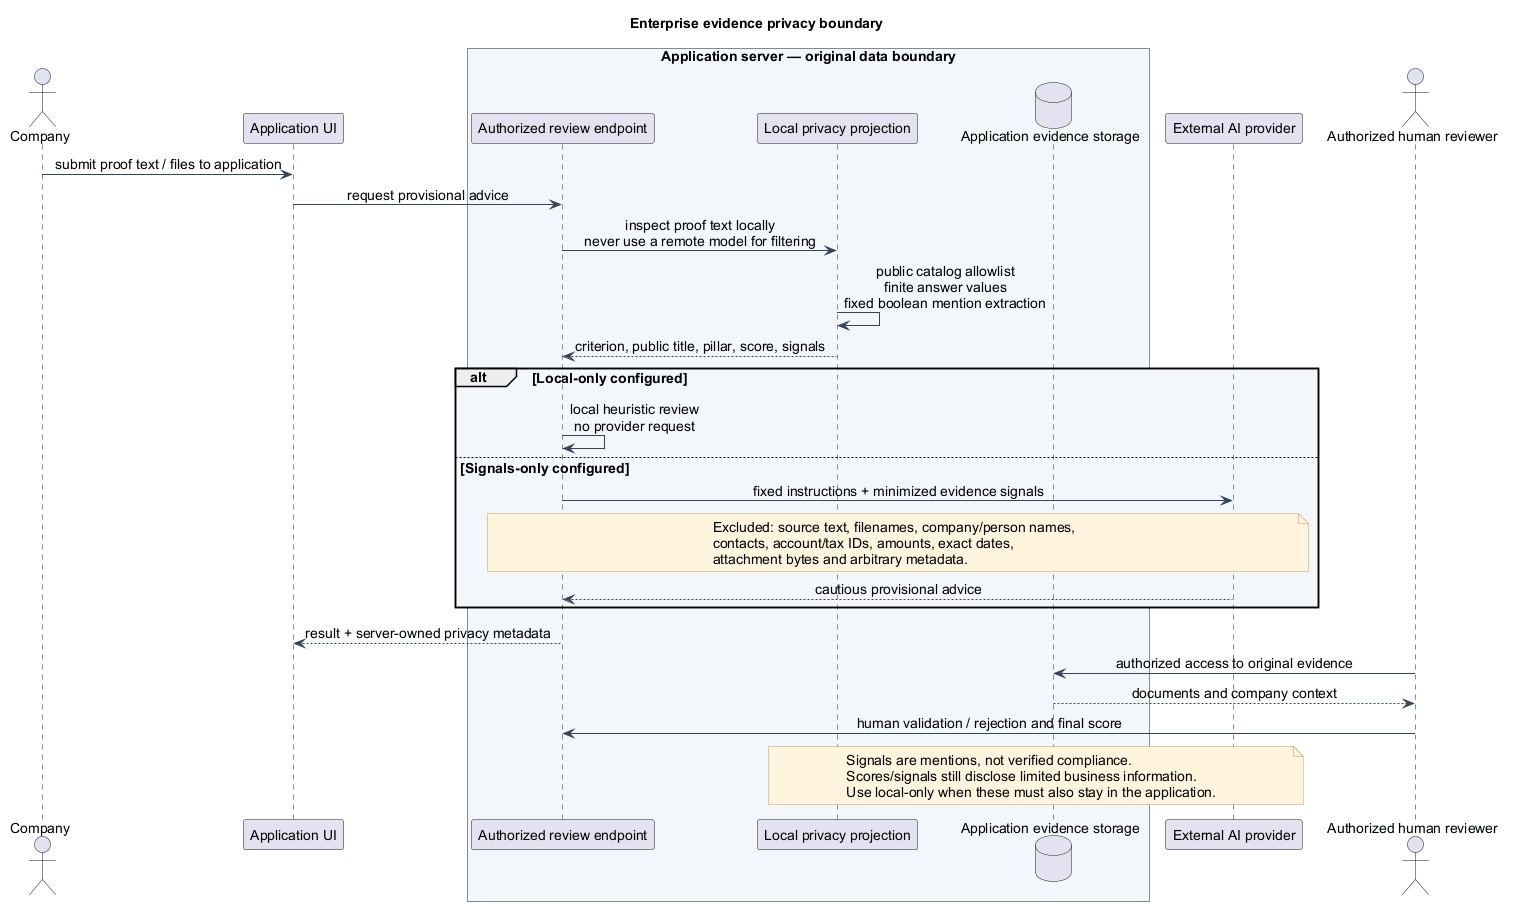

The diagram above was rendered by PlantUML. Its source (embedded in the PNG):
@startuml
' Turritopsis ESG Diagnostic | repository inspection 2026-10-07
' Scope: Application — mandatory server-side minimization
' Evidence: backend/src/Modules/Turritopsis.Modules.Ai.Core/Application/AiEvidencePrivacyFilter.cs; backend/src/Modules/Turritopsis.Modules.Ai.Infrastructure/Adapters/AiOptions.cs; docs/AI-DATA-PRIVACY.md
skinparam backgroundColor #FFFFFF
skinparam defaultFontName Arial
skinparam defaultFontSize 14
skinparam shadowing false
skinparam ArrowColor #30465E
skinparam packageBackgroundColor #F3F6FA
skinparam classBackgroundColor #F3F6FA
skinparam componentBackgroundColor #F3F6FA
skinparam noteBackgroundColor #FFF5DF
skinparam noteBorderColor #C79C56
skinparam sequenceMessageAlign center
hide empty members
title Enterprise evidence privacy boundary
actor Company
participant "Application UI" as UI
box "Application server — original data boundary" #F3F6FA
 participant "Authorized review endpoint" as API
 participant "Local privacy projection" as Filter
 database "Application evidence storage" as DB
end box
participant "External AI provider" as Provider
actor "Authorized human reviewer" as Reviewer
Company -> UI : submit proof text / files to application
UI -> API : request provisional advice
API -> Filter : inspect proof text locally\nnever use a remote model for filtering
Filter -> Filter : public catalog allowlist\nfinite answer values\nfixed boolean mention extraction
Filter --> API : criterion, public title, pillar, score, signals
alt Local-only configured
 API -> API : local heuristic review\nno provider request
else Signals-only configured
 API -> Provider : fixed instructions + minimized evidence signals
 note over API,Provider
  Excluded: source text, filenames, company/person names,
  contacts, account/tax IDs, amounts, exact dates,
  attachment bytes and arbitrary metadata.
 end note
 Provider --> API : cautious provisional advice
end
API --> UI : result + server-owned privacy metadata
Reviewer -> DB : authorized access to original evidence
DB --> Reviewer : documents and company context
Reviewer -> API : human validation / rejection and final score
note over Filter,Provider
 Signals are mentions, not verified compliance.
 Scores/signals still disclose limited business information.
 Use local-only when these must also stay in the application.
end note
@enduml